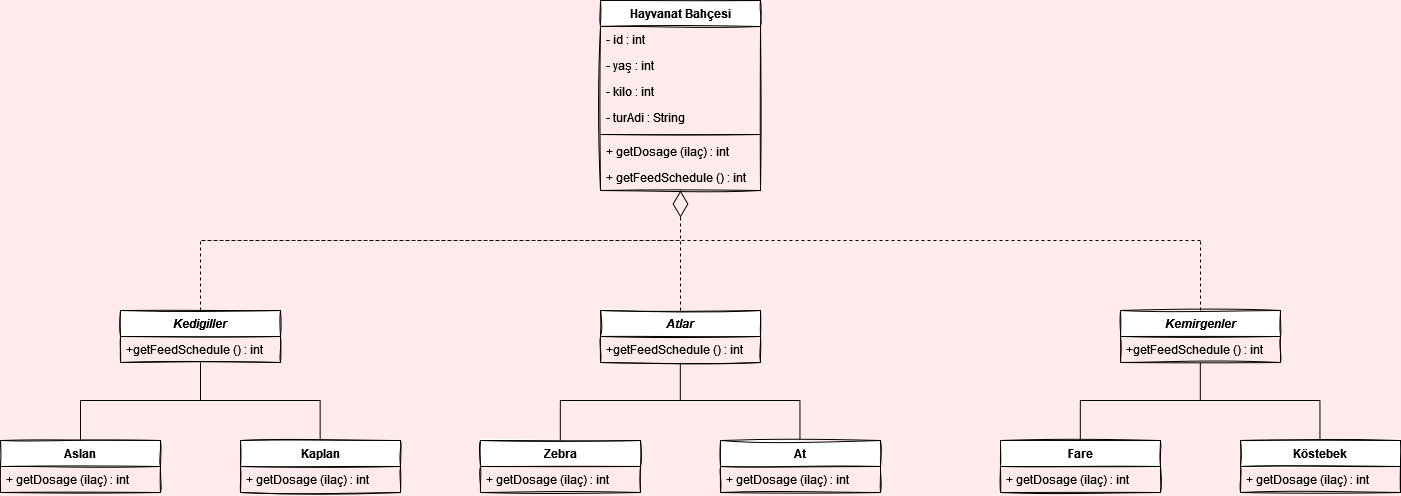

The diagram above was exported from draw.io. Its source (the exported page's mxGraphModel, read from the mxfile embedded in the PNG):
<mxGraphModel dx="1838" dy="564" grid="1" gridSize="10" guides="1" tooltips="1" connect="1" arrows="1" fold="1" page="1" pageScale="1" pageWidth="400" pageHeight="600" background="#FFEBEB" math="0" shadow="0">
  <root>
    <mxCell id="WIyWlLk6GJQsqaUBKTNV-0" />
    <mxCell id="WIyWlLk6GJQsqaUBKTNV-1" parent="WIyWlLk6GJQsqaUBKTNV-0" />
    <mxCell id="LYy3VpPiqSEa3lkYFZG5-5" value="Hayvanat Bahçesi&#10;" style="swimlane;fontStyle=1;align=center;verticalAlign=top;childLayout=stackLayout;horizontal=1;startSize=26;horizontalStack=0;resizeParent=1;resizeParentMax=0;resizeLast=0;collapsible=1;marginBottom=0;shadow=0;sketch=1;gradientColor=none;" parent="WIyWlLk6GJQsqaUBKTNV-1" vertex="1">
      <mxGeometry x="-100" width="160" height="190" as="geometry" />
    </mxCell>
    <mxCell id="LYy3VpPiqSEa3lkYFZG5-13" value="- id : int" style="text;strokeColor=none;fillColor=none;align=left;verticalAlign=top;spacingLeft=4;spacingRight=4;overflow=hidden;rotatable=0;points=[[0,0.5],[1,0.5]];portConstraint=eastwest;shadow=0;sketch=1;" parent="LYy3VpPiqSEa3lkYFZG5-5" vertex="1">
      <mxGeometry y="26" width="160" height="26" as="geometry" />
    </mxCell>
    <mxCell id="LYy3VpPiqSEa3lkYFZG5-10" value="- yaş : int" style="text;strokeColor=none;fillColor=none;align=left;verticalAlign=top;spacingLeft=4;spacingRight=4;overflow=hidden;rotatable=0;points=[[0,0.5],[1,0.5]];portConstraint=eastwest;shadow=0;sketch=1;" parent="LYy3VpPiqSEa3lkYFZG5-5" vertex="1">
      <mxGeometry y="52" width="160" height="26" as="geometry" />
    </mxCell>
    <mxCell id="LYy3VpPiqSEa3lkYFZG5-9" value="- kilo : int" style="text;strokeColor=none;fillColor=none;align=left;verticalAlign=top;spacingLeft=4;spacingRight=4;overflow=hidden;rotatable=0;points=[[0,0.5],[1,0.5]];portConstraint=eastwest;shadow=0;sketch=1;" parent="LYy3VpPiqSEa3lkYFZG5-5" vertex="1">
      <mxGeometry y="78" width="160" height="26" as="geometry" />
    </mxCell>
    <mxCell id="LYy3VpPiqSEa3lkYFZG5-6" value="- turAdi : String" style="text;strokeColor=none;fillColor=none;align=left;verticalAlign=top;spacingLeft=4;spacingRight=4;overflow=hidden;rotatable=0;points=[[0,0.5],[1,0.5]];portConstraint=eastwest;shadow=0;sketch=1;" parent="LYy3VpPiqSEa3lkYFZG5-5" vertex="1">
      <mxGeometry y="104" width="160" height="26" as="geometry" />
    </mxCell>
    <mxCell id="LYy3VpPiqSEa3lkYFZG5-7" value="" style="line;strokeWidth=1;fillColor=none;align=left;verticalAlign=middle;spacingTop=-1;spacingLeft=3;spacingRight=3;rotatable=0;labelPosition=right;points=[];portConstraint=eastwest;shadow=0;sketch=1;" parent="LYy3VpPiqSEa3lkYFZG5-5" vertex="1">
      <mxGeometry y="130" width="160" height="8" as="geometry" />
    </mxCell>
    <mxCell id="LYy3VpPiqSEa3lkYFZG5-11" value="+ getDosage (ilaç) : int " style="text;strokeColor=none;fillColor=none;align=left;verticalAlign=top;spacingLeft=4;spacingRight=4;overflow=hidden;rotatable=0;points=[[0,0.5],[1,0.5]];portConstraint=eastwest;shadow=0;sketch=1;" parent="LYy3VpPiqSEa3lkYFZG5-5" vertex="1">
      <mxGeometry y="138" width="160" height="26" as="geometry" />
    </mxCell>
    <mxCell id="LYy3VpPiqSEa3lkYFZG5-12" value="+ getFeedSchedule () : int" style="text;strokeColor=none;fillColor=none;align=left;verticalAlign=top;spacingLeft=4;spacingRight=4;overflow=hidden;rotatable=0;points=[[0,0.5],[1,0.5]];portConstraint=eastwest;shadow=0;sketch=1;" parent="LYy3VpPiqSEa3lkYFZG5-5" vertex="1">
      <mxGeometry y="164" width="160" height="26" as="geometry" />
    </mxCell>
    <mxCell id="LYy3VpPiqSEa3lkYFZG5-17" value="" style="endArrow=diamondThin;endFill=0;endSize=24;html=1;rounded=0;dashed=1;entryX=0.5;entryY=1;entryDx=0;entryDy=0;" parent="WIyWlLk6GJQsqaUBKTNV-1" target="LYy3VpPiqSEa3lkYFZG5-5" edge="1">
      <mxGeometry width="160" relative="1" as="geometry">
        <mxPoint x="500" y="240" as="sourcePoint" />
        <mxPoint x="40" y="240" as="targetPoint" />
        <Array as="points">
          <mxPoint x="40" y="240" />
          <mxPoint x="-500" y="240" />
          <mxPoint x="-20" y="240" />
        </Array>
      </mxGeometry>
    </mxCell>
    <mxCell id="LYy3VpPiqSEa3lkYFZG5-19" value="Atlar" style="swimlane;fontStyle=3;align=center;verticalAlign=top;childLayout=stackLayout;horizontal=1;startSize=26;horizontalStack=0;resizeParent=1;resizeParentMax=0;resizeLast=0;collapsible=1;marginBottom=0;shadow=0;sketch=1;gradientColor=none;" parent="WIyWlLk6GJQsqaUBKTNV-1" vertex="1">
      <mxGeometry x="-100" y="310" width="160" height="52" as="geometry" />
    </mxCell>
    <mxCell id="LYy3VpPiqSEa3lkYFZG5-88" value="+getFeedSchedule () : int" style="text;strokeColor=none;fillColor=none;align=left;verticalAlign=top;spacingLeft=4;spacingRight=4;overflow=hidden;rotatable=0;points=[[0,0.5],[1,0.5]];portConstraint=eastwest;shadow=0;sketch=1;" parent="LYy3VpPiqSEa3lkYFZG5-19" vertex="1">
      <mxGeometry y="26" width="160" height="26" as="geometry" />
    </mxCell>
    <mxCell id="LYy3VpPiqSEa3lkYFZG5-29" value="" style="endArrow=none;dashed=1;html=1;rounded=0;strokeWidth=1;exitX=0.5;exitY=0;exitDx=0;exitDy=0;" parent="WIyWlLk6GJQsqaUBKTNV-1" source="LYy3VpPiqSEa3lkYFZG5-19" edge="1">
      <mxGeometry width="50" height="50" relative="1" as="geometry">
        <mxPoint x="-10" y="320" as="sourcePoint" />
        <mxPoint x="-20" y="240" as="targetPoint" />
      </mxGeometry>
    </mxCell>
    <mxCell id="LYy3VpPiqSEa3lkYFZG5-31" value="Kemirgenler&#10;" style="swimlane;fontStyle=3;align=center;verticalAlign=top;childLayout=stackLayout;horizontal=1;startSize=26;horizontalStack=0;resizeParent=1;resizeParentMax=0;resizeLast=0;collapsible=1;marginBottom=0;shadow=0;sketch=1;gradientColor=none;" parent="WIyWlLk6GJQsqaUBKTNV-1" vertex="1">
      <mxGeometry x="420" y="310" width="160" height="52" as="geometry" />
    </mxCell>
    <mxCell id="LYy3VpPiqSEa3lkYFZG5-87" value="+getFeedSchedule () : int" style="text;strokeColor=none;fillColor=none;align=left;verticalAlign=top;spacingLeft=4;spacingRight=4;overflow=hidden;rotatable=0;points=[[0,0.5],[1,0.5]];portConstraint=eastwest;shadow=0;sketch=1;" parent="LYy3VpPiqSEa3lkYFZG5-31" vertex="1">
      <mxGeometry y="26" width="160" height="26" as="geometry" />
    </mxCell>
    <mxCell id="LYy3VpPiqSEa3lkYFZG5-35" value="" style="endArrow=none;dashed=1;html=1;rounded=0;strokeWidth=1;exitX=0.5;exitY=0;exitDx=0;exitDy=0;" parent="WIyWlLk6GJQsqaUBKTNV-1" source="LYy3VpPiqSEa3lkYFZG5-31" edge="1">
      <mxGeometry width="50" height="50" relative="1" as="geometry">
        <mxPoint x="510" y="320" as="sourcePoint" />
        <mxPoint x="500" y="240" as="targetPoint" />
      </mxGeometry>
    </mxCell>
    <mxCell id="LYy3VpPiqSEa3lkYFZG5-36" value="Kedigiller" style="swimlane;fontStyle=3;align=center;verticalAlign=top;childLayout=stackLayout;horizontal=1;startSize=26;horizontalStack=0;resizeParent=1;resizeParentMax=0;resizeLast=0;collapsible=1;marginBottom=0;shadow=0;sketch=1;gradientColor=none;" parent="WIyWlLk6GJQsqaUBKTNV-1" vertex="1">
      <mxGeometry x="-580" y="310" width="160" height="52" as="geometry" />
    </mxCell>
    <mxCell id="LYy3VpPiqSEa3lkYFZG5-46" value="+getFeedSchedule () : int" style="text;strokeColor=none;fillColor=none;align=left;verticalAlign=top;spacingLeft=4;spacingRight=4;overflow=hidden;rotatable=0;points=[[0,0.5],[1,0.5]];portConstraint=eastwest;shadow=0;sketch=1;" parent="LYy3VpPiqSEa3lkYFZG5-36" vertex="1">
      <mxGeometry y="26" width="160" height="26" as="geometry" />
    </mxCell>
    <mxCell id="LYy3VpPiqSEa3lkYFZG5-40" value="" style="endArrow=none;dashed=1;html=1;rounded=0;strokeWidth=1;exitX=0.5;exitY=0;exitDx=0;exitDy=0;" parent="WIyWlLk6GJQsqaUBKTNV-1" source="LYy3VpPiqSEa3lkYFZG5-36" edge="1">
      <mxGeometry width="50" height="50" relative="1" as="geometry">
        <mxPoint x="-490" y="320" as="sourcePoint" />
        <mxPoint x="-500" y="240" as="targetPoint" />
      </mxGeometry>
    </mxCell>
    <mxCell id="LYy3VpPiqSEa3lkYFZG5-43" value="Aslan" style="swimlane;fontStyle=1;align=center;verticalAlign=top;childLayout=stackLayout;horizontal=1;startSize=26;horizontalStack=0;resizeParent=1;resizeParentMax=0;resizeLast=0;collapsible=1;marginBottom=0;shadow=0;sketch=1;gradientColor=none;" parent="WIyWlLk6GJQsqaUBKTNV-1" vertex="1">
      <mxGeometry x="-700" y="440" width="160" height="52" as="geometry" />
    </mxCell>
    <mxCell id="LYy3VpPiqSEa3lkYFZG5-89" value="+ getDosage (ilaç) : int " style="text;strokeColor=none;fillColor=none;align=left;verticalAlign=top;spacingLeft=4;spacingRight=4;overflow=hidden;rotatable=0;points=[[0,0.5],[1,0.5]];portConstraint=eastwest;shadow=0;sketch=1;" parent="LYy3VpPiqSEa3lkYFZG5-43" vertex="1">
      <mxGeometry y="26" width="160" height="26" as="geometry" />
    </mxCell>
    <mxCell id="LYy3VpPiqSEa3lkYFZG5-45" value="Kaplan" style="swimlane;fontStyle=1;align=center;verticalAlign=top;childLayout=stackLayout;horizontal=1;startSize=26;horizontalStack=0;resizeParent=1;resizeParentMax=0;resizeLast=0;collapsible=1;marginBottom=0;shadow=0;sketch=1;gradientColor=none;" parent="WIyWlLk6GJQsqaUBKTNV-1" vertex="1">
      <mxGeometry x="-460" y="440" width="160" height="52" as="geometry" />
    </mxCell>
    <mxCell id="LYy3VpPiqSEa3lkYFZG5-90" value="+ getDosage (ilaç) : int " style="text;strokeColor=none;fillColor=none;align=left;verticalAlign=top;spacingLeft=4;spacingRight=4;overflow=hidden;rotatable=0;points=[[0,0.5],[1,0.5]];portConstraint=eastwest;shadow=0;sketch=1;" parent="LYy3VpPiqSEa3lkYFZG5-45" vertex="1">
      <mxGeometry y="26" width="160" height="26" as="geometry" />
    </mxCell>
    <mxCell id="LYy3VpPiqSEa3lkYFZG5-51" value="Zebra" style="swimlane;fontStyle=1;align=center;verticalAlign=top;childLayout=stackLayout;horizontal=1;startSize=26;horizontalStack=0;resizeParent=1;resizeParentMax=0;resizeLast=0;collapsible=1;marginBottom=0;shadow=0;sketch=1;gradientColor=none;" parent="WIyWlLk6GJQsqaUBKTNV-1" vertex="1">
      <mxGeometry x="-220" y="440" width="160" height="52" as="geometry" />
    </mxCell>
    <mxCell id="LYy3VpPiqSEa3lkYFZG5-92" value="+ getDosage (ilaç) : int " style="text;strokeColor=none;fillColor=none;align=left;verticalAlign=top;spacingLeft=4;spacingRight=4;overflow=hidden;rotatable=0;points=[[0,0.5],[1,0.5]];portConstraint=eastwest;shadow=0;sketch=1;" parent="LYy3VpPiqSEa3lkYFZG5-51" vertex="1">
      <mxGeometry y="26" width="160" height="26" as="geometry" />
    </mxCell>
    <mxCell id="LYy3VpPiqSEa3lkYFZG5-54" value="At" style="swimlane;fontStyle=1;align=center;verticalAlign=top;childLayout=stackLayout;horizontal=1;startSize=26;horizontalStack=0;resizeParent=1;resizeParentMax=0;resizeLast=0;collapsible=1;marginBottom=0;shadow=0;sketch=1;gradientColor=none;" parent="WIyWlLk6GJQsqaUBKTNV-1" vertex="1">
      <mxGeometry x="20" y="440" width="160" height="52" as="geometry" />
    </mxCell>
    <mxCell id="LYy3VpPiqSEa3lkYFZG5-93" value="+ getDosage (ilaç) : int " style="text;strokeColor=none;fillColor=none;align=left;verticalAlign=top;spacingLeft=4;spacingRight=4;overflow=hidden;rotatable=0;points=[[0,0.5],[1,0.5]];portConstraint=eastwest;shadow=0;sketch=1;" parent="LYy3VpPiqSEa3lkYFZG5-54" vertex="1">
      <mxGeometry y="26" width="160" height="26" as="geometry" />
    </mxCell>
    <mxCell id="LYy3VpPiqSEa3lkYFZG5-60" value="Fare" style="swimlane;fontStyle=1;align=center;verticalAlign=top;childLayout=stackLayout;horizontal=1;startSize=26;horizontalStack=0;resizeParent=1;resizeParentMax=0;resizeLast=0;collapsible=1;marginBottom=0;shadow=0;sketch=1;gradientColor=none;" parent="WIyWlLk6GJQsqaUBKTNV-1" vertex="1">
      <mxGeometry x="300" y="440" width="160" height="52" as="geometry" />
    </mxCell>
    <mxCell id="LYy3VpPiqSEa3lkYFZG5-94" value="+ getDosage (ilaç) : int " style="text;strokeColor=none;fillColor=none;align=left;verticalAlign=top;spacingLeft=4;spacingRight=4;overflow=hidden;rotatable=0;points=[[0,0.5],[1,0.5]];portConstraint=eastwest;shadow=0;sketch=1;" parent="LYy3VpPiqSEa3lkYFZG5-60" vertex="1">
      <mxGeometry y="26" width="160" height="26" as="geometry" />
    </mxCell>
    <mxCell id="LYy3VpPiqSEa3lkYFZG5-62" value="Köstebek" style="swimlane;fontStyle=1;align=center;verticalAlign=top;childLayout=stackLayout;horizontal=1;startSize=26;horizontalStack=0;resizeParent=1;resizeParentMax=0;resizeLast=0;collapsible=1;marginBottom=0;shadow=0;sketch=1;gradientColor=none;" parent="WIyWlLk6GJQsqaUBKTNV-1" vertex="1">
      <mxGeometry x="540" y="440" width="160" height="52" as="geometry" />
    </mxCell>
    <mxCell id="LYy3VpPiqSEa3lkYFZG5-95" value="+ getDosage (ilaç) : int " style="text;strokeColor=none;fillColor=none;align=left;verticalAlign=top;spacingLeft=4;spacingRight=4;overflow=hidden;rotatable=0;points=[[0,0.5],[1,0.5]];portConstraint=eastwest;shadow=0;sketch=1;" parent="LYy3VpPiqSEa3lkYFZG5-62" vertex="1">
      <mxGeometry y="26" width="160" height="26" as="geometry" />
    </mxCell>
    <mxCell id="LYy3VpPiqSEa3lkYFZG5-72" value="" style="endArrow=none;html=1;rounded=0;targetPerimeterSpacing=0;strokeWidth=1;jumpStyle=none;entryX=0.5;entryY=1;entryDx=0;entryDy=0;" parent="WIyWlLk6GJQsqaUBKTNV-1" target="LYy3VpPiqSEa3lkYFZG5-36" edge="1">
      <mxGeometry width="50" height="50" relative="1" as="geometry">
        <mxPoint x="-500" y="400" as="sourcePoint" />
        <mxPoint x="-410" y="390" as="targetPoint" />
      </mxGeometry>
    </mxCell>
    <mxCell id="LYy3VpPiqSEa3lkYFZG5-73" value="" style="endArrow=none;html=1;rounded=0;targetPerimeterSpacing=0;strokeWidth=1;jumpStyle=none;" parent="WIyWlLk6GJQsqaUBKTNV-1" edge="1">
      <mxGeometry width="50" height="50" relative="1" as="geometry">
        <mxPoint x="-380" y="400" as="sourcePoint" />
        <mxPoint x="-620" y="400" as="targetPoint" />
      </mxGeometry>
    </mxCell>
    <mxCell id="LYy3VpPiqSEa3lkYFZG5-74" value="" style="endArrow=none;html=1;rounded=0;targetPerimeterSpacing=0;strokeWidth=1;jumpStyle=none;exitX=0.5;exitY=0;exitDx=0;exitDy=0;" parent="WIyWlLk6GJQsqaUBKTNV-1" source="LYy3VpPiqSEa3lkYFZG5-43" edge="1">
      <mxGeometry width="50" height="50" relative="1" as="geometry">
        <mxPoint x="-460" y="440" as="sourcePoint" />
        <mxPoint x="-620" y="400" as="targetPoint" />
      </mxGeometry>
    </mxCell>
    <mxCell id="LYy3VpPiqSEa3lkYFZG5-75" value="" style="endArrow=none;html=1;rounded=0;targetPerimeterSpacing=0;strokeWidth=1;jumpStyle=none;exitX=0.5;exitY=0;exitDx=0;exitDy=0;" parent="WIyWlLk6GJQsqaUBKTNV-1" edge="1">
      <mxGeometry width="50" height="50" relative="1" as="geometry">
        <mxPoint x="-380.36" y="439.9999999999999" as="sourcePoint" />
        <mxPoint x="-380.36" y="399.9999999999999" as="targetPoint" />
      </mxGeometry>
    </mxCell>
    <mxCell id="LYy3VpPiqSEa3lkYFZG5-76" value="" style="endArrow=none;html=1;rounded=0;targetPerimeterSpacing=0;strokeWidth=1;jumpStyle=none;entryX=0.5;entryY=1;entryDx=0;entryDy=0;" parent="WIyWlLk6GJQsqaUBKTNV-1" edge="1">
      <mxGeometry width="50" height="50" relative="1" as="geometry">
        <mxPoint x="-20.180000000000064" y="399.9999999999999" as="sourcePoint" />
        <mxPoint x="-20.180000000000064" y="362" as="targetPoint" />
      </mxGeometry>
    </mxCell>
    <mxCell id="LYy3VpPiqSEa3lkYFZG5-77" value="" style="endArrow=none;html=1;rounded=0;targetPerimeterSpacing=0;strokeWidth=1;jumpStyle=none;" parent="WIyWlLk6GJQsqaUBKTNV-1" edge="1">
      <mxGeometry width="50" height="50" relative="1" as="geometry">
        <mxPoint x="99.82000000000016" y="399.9999999999999" as="sourcePoint" />
        <mxPoint x="-140.18000000000006" y="399.9999999999999" as="targetPoint" />
      </mxGeometry>
    </mxCell>
    <mxCell id="LYy3VpPiqSEa3lkYFZG5-78" value="" style="endArrow=none;html=1;rounded=0;targetPerimeterSpacing=0;strokeWidth=1;jumpStyle=none;exitX=0.5;exitY=0;exitDx=0;exitDy=0;" parent="WIyWlLk6GJQsqaUBKTNV-1" edge="1">
      <mxGeometry width="50" height="50" relative="1" as="geometry">
        <mxPoint x="-140.18000000000006" y="439.9999999999999" as="sourcePoint" />
        <mxPoint x="-140.18000000000006" y="399.9999999999999" as="targetPoint" />
      </mxGeometry>
    </mxCell>
    <mxCell id="LYy3VpPiqSEa3lkYFZG5-79" value="" style="endArrow=none;html=1;rounded=0;targetPerimeterSpacing=0;strokeWidth=1;jumpStyle=none;exitX=0.5;exitY=0;exitDx=0;exitDy=0;" parent="WIyWlLk6GJQsqaUBKTNV-1" edge="1">
      <mxGeometry width="50" height="50" relative="1" as="geometry">
        <mxPoint x="99.45999999999981" y="439.9999999999999" as="sourcePoint" />
        <mxPoint x="99.45999999999981" y="399.9999999999999" as="targetPoint" />
      </mxGeometry>
    </mxCell>
    <mxCell id="LYy3VpPiqSEa3lkYFZG5-80" value="" style="endArrow=none;html=1;rounded=0;targetPerimeterSpacing=0;strokeWidth=1;jumpStyle=none;entryX=0.5;entryY=1;entryDx=0;entryDy=0;" parent="WIyWlLk6GJQsqaUBKTNV-1" edge="1">
      <mxGeometry width="50" height="50" relative="1" as="geometry">
        <mxPoint x="499.81999999999994" y="399.9999999999999" as="sourcePoint" />
        <mxPoint x="499.81999999999994" y="362" as="targetPoint" />
      </mxGeometry>
    </mxCell>
    <mxCell id="LYy3VpPiqSEa3lkYFZG5-81" value="" style="endArrow=none;html=1;rounded=0;targetPerimeterSpacing=0;strokeWidth=1;jumpStyle=none;" parent="WIyWlLk6GJQsqaUBKTNV-1" edge="1">
      <mxGeometry width="50" height="50" relative="1" as="geometry">
        <mxPoint x="619.8200000000002" y="399.9999999999999" as="sourcePoint" />
        <mxPoint x="379.81999999999994" y="399.9999999999999" as="targetPoint" />
      </mxGeometry>
    </mxCell>
    <mxCell id="LYy3VpPiqSEa3lkYFZG5-82" value="" style="endArrow=none;html=1;rounded=0;targetPerimeterSpacing=0;strokeWidth=1;jumpStyle=none;exitX=0.5;exitY=0;exitDx=0;exitDy=0;" parent="WIyWlLk6GJQsqaUBKTNV-1" edge="1">
      <mxGeometry width="50" height="50" relative="1" as="geometry">
        <mxPoint x="379.81999999999994" y="439.9999999999999" as="sourcePoint" />
        <mxPoint x="379.81999999999994" y="399.9999999999999" as="targetPoint" />
      </mxGeometry>
    </mxCell>
    <mxCell id="LYy3VpPiqSEa3lkYFZG5-83" value="" style="endArrow=none;html=1;rounded=0;targetPerimeterSpacing=0;strokeWidth=1;jumpStyle=none;exitX=0.5;exitY=0;exitDx=0;exitDy=0;" parent="WIyWlLk6GJQsqaUBKTNV-1" edge="1">
      <mxGeometry width="50" height="50" relative="1" as="geometry">
        <mxPoint x="619.46" y="439.9999999999999" as="sourcePoint" />
        <mxPoint x="619.46" y="399.9999999999999" as="targetPoint" />
      </mxGeometry>
    </mxCell>
  </root>
</mxGraphModel>